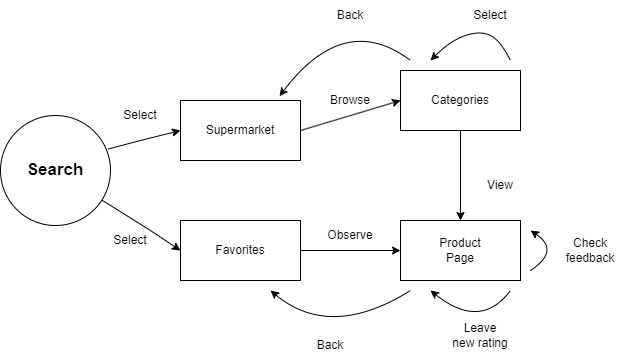

The diagram above was exported from draw.io. Its source (the exported page's mxGraphModel, read from the mxfile embedded in the PNG):
<mxGraphModel dx="1235" dy="655" grid="1" gridSize="10" guides="1" tooltips="1" connect="1" arrows="1" fold="1" page="1" pageScale="1" pageWidth="2339" pageHeight="3300" math="0" shadow="0">
  <root>
    <mxCell id="0" />
    <mxCell id="1" parent="0" />
    <mxCell id="VRITOBWyJBFMnQc7VI0U-6" value="&lt;b&gt;&lt;font style=&quot;font-size: 17px;&quot;&gt;Search&lt;/font&gt;&lt;/b&gt;" style="ellipse;whiteSpace=wrap;html=1;aspect=fixed;" vertex="1" parent="1">
      <mxGeometry x="10" y="945" width="110" height="110" as="geometry" />
    </mxCell>
    <mxCell id="VRITOBWyJBFMnQc7VI0U-7" value="Supermarket" style="rounded=0;whiteSpace=wrap;html=1;" vertex="1" parent="1">
      <mxGeometry x="190" y="930" width="120" height="60" as="geometry" />
    </mxCell>
    <mxCell id="VRITOBWyJBFMnQc7VI0U-8" value="Categories" style="rounded=0;whiteSpace=wrap;html=1;" vertex="1" parent="1">
      <mxGeometry x="410" y="900" width="120" height="60" as="geometry" />
    </mxCell>
    <mxCell id="VRITOBWyJBFMnQc7VI0U-9" value="" style="endArrow=classic;html=1;rounded=0;entryX=0;entryY=0.5;entryDx=0;entryDy=0;exitX=0.981;exitY=0.304;exitDx=0;exitDy=0;exitPerimeter=0;" edge="1" parent="1" source="VRITOBWyJBFMnQc7VI0U-6" target="VRITOBWyJBFMnQc7VI0U-7">
      <mxGeometry width="50" height="50" relative="1" as="geometry">
        <mxPoint x="120" y="970" as="sourcePoint" />
        <mxPoint x="450" y="990" as="targetPoint" />
        <Array as="points">
          <mxPoint x="150" y="970" />
        </Array>
      </mxGeometry>
    </mxCell>
    <mxCell id="VRITOBWyJBFMnQc7VI0U-10" value="" style="endArrow=classic;html=1;rounded=0;exitX=1;exitY=0.5;exitDx=0;exitDy=0;entryX=0;entryY=0.5;entryDx=0;entryDy=0;" edge="1" parent="1" source="VRITOBWyJBFMnQc7VI0U-7" target="VRITOBWyJBFMnQc7VI0U-8">
      <mxGeometry width="50" height="50" relative="1" as="geometry">
        <mxPoint x="490" y="1030" as="sourcePoint" />
        <mxPoint x="540" y="980" as="targetPoint" />
      </mxGeometry>
    </mxCell>
    <mxCell id="VRITOBWyJBFMnQc7VI0U-11" value="Select " style="text;html=1;strokeColor=none;fillColor=none;align=center;verticalAlign=middle;whiteSpace=wrap;rounded=0;" vertex="1" parent="1">
      <mxGeometry x="120" y="930" width="60" height="30" as="geometry" />
    </mxCell>
    <mxCell id="VRITOBWyJBFMnQc7VI0U-12" value="Browse" style="text;html=1;strokeColor=none;fillColor=none;align=center;verticalAlign=middle;whiteSpace=wrap;rounded=0;" vertex="1" parent="1">
      <mxGeometry x="330" y="915" width="60" height="30" as="geometry" />
    </mxCell>
    <mxCell id="VRITOBWyJBFMnQc7VI0U-13" value="" style="curved=1;endArrow=classic;html=1;rounded=0;" edge="1" parent="1">
      <mxGeometry width="50" height="50" relative="1" as="geometry">
        <mxPoint x="520" y="890" as="sourcePoint" />
        <mxPoint x="440" y="890" as="targetPoint" />
        <Array as="points">
          <mxPoint x="510" y="870" />
          <mxPoint x="490" y="860" />
          <mxPoint x="460" y="870" />
        </Array>
      </mxGeometry>
    </mxCell>
    <mxCell id="VRITOBWyJBFMnQc7VI0U-14" value="Select" style="text;html=1;strokeColor=none;fillColor=none;align=center;verticalAlign=middle;whiteSpace=wrap;rounded=0;" vertex="1" parent="1">
      <mxGeometry x="470" y="830" width="60" height="30" as="geometry" />
    </mxCell>
    <mxCell id="VRITOBWyJBFMnQc7VI0U-15" value="" style="curved=1;endArrow=classic;html=1;rounded=0;entryX=0.825;entryY=-0.073;entryDx=0;entryDy=0;entryPerimeter=0;" edge="1" parent="1" target="VRITOBWyJBFMnQc7VI0U-7">
      <mxGeometry width="50" height="50" relative="1" as="geometry">
        <mxPoint x="420" y="890" as="sourcePoint" />
        <mxPoint x="284" y="910" as="targetPoint" />
        <Array as="points">
          <mxPoint x="354" y="840" />
        </Array>
      </mxGeometry>
    </mxCell>
    <mxCell id="VRITOBWyJBFMnQc7VI0U-16" value="Back" style="text;html=1;strokeColor=none;fillColor=none;align=center;verticalAlign=middle;whiteSpace=wrap;rounded=0;" vertex="1" parent="1">
      <mxGeometry x="330" y="830" width="60" height="30" as="geometry" />
    </mxCell>
    <mxCell id="VRITOBWyJBFMnQc7VI0U-17" value="" style="endArrow=classic;html=1;rounded=0;exitX=0.5;exitY=1;exitDx=0;exitDy=0;" edge="1" parent="1" source="VRITOBWyJBFMnQc7VI0U-8" target="VRITOBWyJBFMnQc7VI0U-20">
      <mxGeometry width="50" height="50" relative="1" as="geometry">
        <mxPoint x="530" y="929.5" as="sourcePoint" />
        <mxPoint x="596" y="929.5" as="targetPoint" />
      </mxGeometry>
    </mxCell>
    <mxCell id="VRITOBWyJBFMnQc7VI0U-18" value="View" style="text;html=1;strokeColor=none;fillColor=none;align=center;verticalAlign=middle;whiteSpace=wrap;rounded=0;" vertex="1" parent="1">
      <mxGeometry x="480" y="1000" width="60" height="30" as="geometry" />
    </mxCell>
    <mxCell id="VRITOBWyJBFMnQc7VI0U-19" value="Favorites" style="rounded=0;whiteSpace=wrap;html=1;" vertex="1" parent="1">
      <mxGeometry x="190" y="1050" width="120" height="60" as="geometry" />
    </mxCell>
    <mxCell id="VRITOBWyJBFMnQc7VI0U-20" value="Product&lt;br&gt;Page" style="rounded=0;whiteSpace=wrap;html=1;" vertex="1" parent="1">
      <mxGeometry x="410" y="1050" width="120" height="60" as="geometry" />
    </mxCell>
    <mxCell id="VRITOBWyJBFMnQc7VI0U-21" value="" style="endArrow=classic;html=1;rounded=0;entryX=0;entryY=0.5;entryDx=0;entryDy=0;" edge="1" parent="1" source="VRITOBWyJBFMnQc7VI0U-6" target="VRITOBWyJBFMnQc7VI0U-19">
      <mxGeometry width="50" height="50" relative="1" as="geometry">
        <mxPoint x="111.30999999999995" y="1005.4200000000001" as="sourcePoint" />
        <mxPoint x="450" y="1100" as="targetPoint" />
        <Array as="points">
          <mxPoint x="160" y="1060" />
        </Array>
      </mxGeometry>
    </mxCell>
    <mxCell id="VRITOBWyJBFMnQc7VI0U-22" value="" style="endArrow=classic;html=1;rounded=0;exitX=1;exitY=0.5;exitDx=0;exitDy=0;entryX=0;entryY=0.5;entryDx=0;entryDy=0;" edge="1" parent="1" source="VRITOBWyJBFMnQc7VI0U-19" target="VRITOBWyJBFMnQc7VI0U-20">
      <mxGeometry width="50" height="50" relative="1" as="geometry">
        <mxPoint x="490" y="1140" as="sourcePoint" />
        <mxPoint x="540" y="1090" as="targetPoint" />
      </mxGeometry>
    </mxCell>
    <mxCell id="VRITOBWyJBFMnQc7VI0U-23" value="Select" style="text;html=1;strokeColor=none;fillColor=none;align=center;verticalAlign=middle;whiteSpace=wrap;rounded=0;" vertex="1" parent="1">
      <mxGeometry x="110" y="1055" width="60" height="30" as="geometry" />
    </mxCell>
    <mxCell id="VRITOBWyJBFMnQc7VI0U-24" value="Observe" style="text;html=1;strokeColor=none;fillColor=none;align=center;verticalAlign=middle;whiteSpace=wrap;rounded=0;" vertex="1" parent="1">
      <mxGeometry x="330" y="1050" width="60" height="30" as="geometry" />
    </mxCell>
    <mxCell id="VRITOBWyJBFMnQc7VI0U-25" value="" style="curved=1;endArrow=classic;html=1;rounded=0;" edge="1" parent="1">
      <mxGeometry width="50" height="50" relative="1" as="geometry">
        <mxPoint x="540" y="1100" as="sourcePoint" />
        <mxPoint x="540" y="1060" as="targetPoint" />
        <Array as="points">
          <mxPoint x="570" y="1080" />
        </Array>
      </mxGeometry>
    </mxCell>
    <mxCell id="VRITOBWyJBFMnQc7VI0U-26" value="" style="curved=1;endArrow=classic;html=1;rounded=0;" edge="1" parent="1">
      <mxGeometry width="50" height="50" relative="1" as="geometry">
        <mxPoint x="520" y="1120" as="sourcePoint" />
        <mxPoint x="440" y="1120" as="targetPoint" />
        <Array as="points">
          <mxPoint x="490" y="1160" />
        </Array>
      </mxGeometry>
    </mxCell>
    <mxCell id="VRITOBWyJBFMnQc7VI0U-27" value="Leave new rating" style="text;html=1;strokeColor=none;fillColor=none;align=center;verticalAlign=middle;whiteSpace=wrap;rounded=0;" vertex="1" parent="1">
      <mxGeometry x="460" y="1150" width="60" height="30" as="geometry" />
    </mxCell>
    <mxCell id="VRITOBWyJBFMnQc7VI0U-28" value="Check feedback" style="text;html=1;strokeColor=none;fillColor=none;align=center;verticalAlign=middle;whiteSpace=wrap;rounded=0;" vertex="1" parent="1">
      <mxGeometry x="570" y="1065" width="60" height="30" as="geometry" />
    </mxCell>
    <mxCell id="VRITOBWyJBFMnQc7VI0U-29" value="" style="curved=1;endArrow=classic;html=1;rounded=0;" edge="1" parent="1">
      <mxGeometry width="50" height="50" relative="1" as="geometry">
        <mxPoint x="420" y="1120" as="sourcePoint" />
        <mxPoint x="280" y="1120" as="targetPoint" />
        <Array as="points">
          <mxPoint x="340" y="1170" />
        </Array>
      </mxGeometry>
    </mxCell>
    <mxCell id="VRITOBWyJBFMnQc7VI0U-30" value="Back" style="text;html=1;strokeColor=none;fillColor=none;align=center;verticalAlign=middle;whiteSpace=wrap;rounded=0;" vertex="1" parent="1">
      <mxGeometry x="310" y="1160" width="60" height="30" as="geometry" />
    </mxCell>
  </root>
</mxGraphModel>